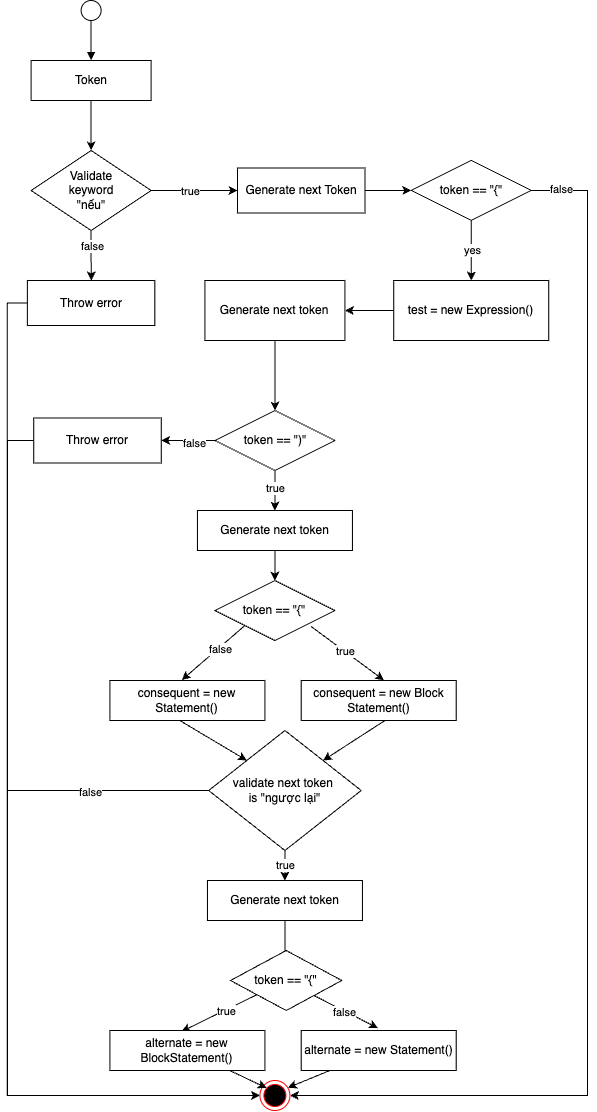

The diagram above was exported from draw.io. Its source (the exported page's mxGraphModel, read from the mxfile embedded in the PNG):
<mxGraphModel dx="1764" dy="1358" grid="1" gridSize="10" guides="1" tooltips="1" connect="1" arrows="1" fold="1" page="1" pageScale="1" pageWidth="850" pageHeight="1100" math="0" shadow="0">
  <root>
    <mxCell id="0" />
    <mxCell id="1" parent="0" />
    <mxCell id="2" style="edgeStyle=orthogonalEdgeStyle;rounded=0;orthogonalLoop=1;jettySize=auto;html=1;endArrow=block;endFill=1;" edge="1" source="3" target="5" parent="1">
      <mxGeometry relative="1" as="geometry">
        <mxPoint x="3393.61" y="1480" as="targetPoint" />
      </mxGeometry>
    </mxCell>
    <mxCell id="3" value="" style="ellipse;whiteSpace=wrap;html=1;aspect=fixed;" vertex="1" parent="1">
      <mxGeometry x="3383.61" y="1460" width="20" height="20" as="geometry" />
    </mxCell>
    <mxCell id="4" style="edgeStyle=orthogonalEdgeStyle;rounded=0;orthogonalLoop=1;jettySize=auto;html=1;" edge="1" source="5" target="10" parent="1">
      <mxGeometry relative="1" as="geometry">
        <mxPoint x="3393.61" y="1610" as="targetPoint" />
      </mxGeometry>
    </mxCell>
    <mxCell id="5" value="Token" style="rounded=0;whiteSpace=wrap;html=1;" vertex="1" parent="1">
      <mxGeometry x="3333.61" y="1520" width="120" height="40" as="geometry" />
    </mxCell>
    <mxCell id="6" style="edgeStyle=orthogonalEdgeStyle;rounded=0;orthogonalLoop=1;jettySize=auto;html=1;exitX=1;exitY=0.5;exitDx=0;exitDy=0;" edge="1" source="10" target="12" parent="1">
      <mxGeometry relative="1" as="geometry" />
    </mxCell>
    <mxCell id="7" value="true" style="edgeLabel;html=1;align=center;verticalAlign=middle;resizable=0;points=[];" vertex="1" connectable="0" parent="6">
      <mxGeometry x="-0.092" relative="1" as="geometry">
        <mxPoint as="offset" />
      </mxGeometry>
    </mxCell>
    <mxCell id="8" style="edgeStyle=orthogonalEdgeStyle;rounded=0;orthogonalLoop=1;jettySize=auto;html=1;exitX=0.5;exitY=1;exitDx=0;exitDy=0;" edge="1" source="10" parent="1">
      <mxGeometry relative="1" as="geometry">
        <mxPoint x="3393.857142857143" y="1740" as="targetPoint" />
      </mxGeometry>
    </mxCell>
    <mxCell id="9" value="false" style="edgeLabel;html=1;align=center;verticalAlign=middle;resizable=0;points=[];" vertex="1" connectable="0" parent="8">
      <mxGeometry x="-0.3707" y="1" relative="1" as="geometry">
        <mxPoint as="offset" />
      </mxGeometry>
    </mxCell>
    <mxCell id="10" value="Validate&lt;div&gt;&amp;nbsp;keyword&amp;nbsp;&lt;div&gt;&quot;nếu&quot;&lt;/div&gt;&lt;/div&gt;" style="rhombus;whiteSpace=wrap;html=1;" vertex="1" parent="1">
      <mxGeometry x="3333.61" y="1610" width="120" height="80" as="geometry" />
    </mxCell>
    <mxCell id="11" style="edgeStyle=orthogonalEdgeStyle;rounded=0;orthogonalLoop=1;jettySize=auto;html=1;exitX=1;exitY=0.5;exitDx=0;exitDy=0;entryX=0;entryY=0.5;entryDx=0;entryDy=0;" edge="1" source="12" target="17" parent="1">
      <mxGeometry relative="1" as="geometry" />
    </mxCell>
    <mxCell id="12" value="Generate next Token" style="rounded=0;whiteSpace=wrap;html=1;" vertex="1" parent="1">
      <mxGeometry x="3540" y="1627.5" width="127.5" height="45" as="geometry" />
    </mxCell>
    <mxCell id="13" style="edgeStyle=orthogonalEdgeStyle;rounded=0;orthogonalLoop=1;jettySize=auto;html=1;exitX=0.5;exitY=1;exitDx=0;exitDy=0;entryX=0.5;entryY=0;entryDx=0;entryDy=0;" edge="1" source="17" target="19" parent="1">
      <mxGeometry relative="1" as="geometry" />
    </mxCell>
    <mxCell id="14" value="yes" style="edgeLabel;html=1;align=center;verticalAlign=middle;resizable=0;points=[];" vertex="1" connectable="0" parent="13">
      <mxGeometry x="-0.0357" relative="1" as="geometry">
        <mxPoint as="offset" />
      </mxGeometry>
    </mxCell>
    <mxCell id="15" style="edgeStyle=orthogonalEdgeStyle;rounded=0;orthogonalLoop=1;jettySize=auto;html=1;exitX=1;exitY=0.5;exitDx=0;exitDy=0;entryX=1;entryY=0.5;entryDx=0;entryDy=0;" edge="1" source="17" target="54" parent="1">
      <mxGeometry relative="1" as="geometry">
        <Array as="points">
          <mxPoint x="3890" y="1650" />
          <mxPoint x="3890" y="2555" />
        </Array>
      </mxGeometry>
    </mxCell>
    <mxCell id="16" value="false" style="edgeLabel;html=1;align=center;verticalAlign=middle;resizable=0;points=[];" vertex="1" connectable="0" parent="15">
      <mxGeometry x="-0.9527" y="2" relative="1" as="geometry">
        <mxPoint as="offset" />
      </mxGeometry>
    </mxCell>
    <mxCell id="17" value="token == &quot;{&quot;" style="rhombus;whiteSpace=wrap;html=1;" vertex="1" parent="1">
      <mxGeometry x="3713.75" y="1620" width="120" height="60" as="geometry" />
    </mxCell>
    <mxCell id="18" style="edgeStyle=orthogonalEdgeStyle;rounded=0;orthogonalLoop=1;jettySize=auto;html=1;exitX=0;exitY=0.5;exitDx=0;exitDy=0;entryX=1;entryY=0.5;entryDx=0;entryDy=0;" edge="1" source="19" target="21" parent="1">
      <mxGeometry relative="1" as="geometry" />
    </mxCell>
    <mxCell id="19" value="test = new Expression()" style="rounded=0;whiteSpace=wrap;html=1;" vertex="1" parent="1">
      <mxGeometry x="3696.25" y="1739.9999999999995" width="155" height="60" as="geometry" />
    </mxCell>
    <mxCell id="20" style="edgeStyle=orthogonalEdgeStyle;rounded=0;orthogonalLoop=1;jettySize=auto;html=1;" edge="1" source="21" target="26" parent="1">
      <mxGeometry relative="1" as="geometry">
        <mxPoint x="3393.61" y="2175" as="targetPoint" />
      </mxGeometry>
    </mxCell>
    <mxCell id="21" value="Generate next token" style="rounded=0;whiteSpace=wrap;html=1;" vertex="1" parent="1">
      <mxGeometry x="3507.43" y="1740" width="140" height="60" as="geometry" />
    </mxCell>
    <mxCell id="22" style="edgeStyle=orthogonalEdgeStyle;rounded=0;orthogonalLoop=1;jettySize=auto;html=1;exitX=0.5;exitY=1;exitDx=0;exitDy=0;" edge="1" source="26" target="30" parent="1">
      <mxGeometry relative="1" as="geometry">
        <mxPoint x="3393.7061538461535" y="2275" as="targetPoint" />
      </mxGeometry>
    </mxCell>
    <mxCell id="23" value="true" style="edgeLabel;html=1;align=center;verticalAlign=middle;resizable=0;points=[];" vertex="1" connectable="0" parent="22">
      <mxGeometry x="-0.1209" relative="1" as="geometry">
        <mxPoint as="offset" />
      </mxGeometry>
    </mxCell>
    <mxCell id="24" style="edgeStyle=orthogonalEdgeStyle;rounded=0;orthogonalLoop=1;jettySize=auto;html=1;exitX=0;exitY=0.5;exitDx=0;exitDy=0;entryX=1;entryY=0.5;entryDx=0;entryDy=0;" edge="1" source="26" target="28" parent="1">
      <mxGeometry relative="1" as="geometry" />
    </mxCell>
    <mxCell id="25" value="false" style="edgeLabel;html=1;align=center;verticalAlign=middle;resizable=0;points=[];" vertex="1" connectable="0" parent="24">
      <mxGeometry x="-0.1771" y="2" relative="1" as="geometry">
        <mxPoint as="offset" />
      </mxGeometry>
    </mxCell>
    <mxCell id="26" value="token == &quot;)&quot;" style="rhombus;whiteSpace=wrap;html=1;" vertex="1" parent="1">
      <mxGeometry x="3517.5" y="1870" width="120" height="60" as="geometry" />
    </mxCell>
    <mxCell id="27" style="edgeStyle=orthogonalEdgeStyle;rounded=0;orthogonalLoop=1;jettySize=auto;html=1;exitX=0;exitY=0.5;exitDx=0;exitDy=0;entryX=0;entryY=0.5;entryDx=0;entryDy=0;" edge="1" source="28" target="54" parent="1">
      <mxGeometry relative="1" as="geometry">
        <Array as="points">
          <mxPoint x="3310" y="1900" />
          <mxPoint x="3310" y="2555" />
        </Array>
      </mxGeometry>
    </mxCell>
    <mxCell id="28" value="Throw error" style="rounded=0;whiteSpace=wrap;html=1;" vertex="1" parent="1">
      <mxGeometry x="3336.25" y="1877.5" width="127.5" height="45" as="geometry" />
    </mxCell>
    <mxCell id="29" style="edgeStyle=orthogonalEdgeStyle;rounded=0;orthogonalLoop=1;jettySize=auto;html=1;exitX=0.5;exitY=1;exitDx=0;exitDy=0;entryX=0.5;entryY=0;entryDx=0;entryDy=0;" edge="1" source="30" target="35" parent="1">
      <mxGeometry relative="1" as="geometry" />
    </mxCell>
    <mxCell id="30" value="Generate next token" style="rounded=0;whiteSpace=wrap;html=1;" vertex="1" parent="1">
      <mxGeometry x="3499.93" y="1970" width="155" height="40" as="geometry" />
    </mxCell>
    <mxCell id="31" style="rounded=0;orthogonalLoop=1;jettySize=auto;html=1;exitX=0;exitY=1;exitDx=0;exitDy=0;entryX=0.464;entryY=-0.013;entryDx=0;entryDy=0;entryPerimeter=0;" edge="1" source="35" target="37" parent="1">
      <mxGeometry relative="1" as="geometry">
        <mxPoint x="3513.68" y="2140" as="targetPoint" />
      </mxGeometry>
    </mxCell>
    <mxCell id="32" value="false" style="edgeLabel;html=1;align=center;verticalAlign=middle;resizable=0;points=[];" vertex="1" connectable="0" parent="31">
      <mxGeometry x="-0.1815" y="1" relative="1" as="geometry">
        <mxPoint as="offset" />
      </mxGeometry>
    </mxCell>
    <mxCell id="33" style="rounded=0;orthogonalLoop=1;jettySize=auto;html=1;exitX=0.8;exitY=0.764;exitDx=0;exitDy=0;exitPerimeter=0;entryX=0.534;entryY=-0.006;entryDx=0;entryDy=0;entryPerimeter=0;" edge="1" source="35" target="39" parent="1">
      <mxGeometry relative="1" as="geometry" />
    </mxCell>
    <mxCell id="34" value="true" style="edgeLabel;html=1;align=center;verticalAlign=middle;resizable=0;points=[];" vertex="1" connectable="0" parent="33">
      <mxGeometry x="-0.0945" relative="1" as="geometry">
        <mxPoint as="offset" />
      </mxGeometry>
    </mxCell>
    <mxCell id="35" value="token == &quot;{&quot;" style="rhombus;whiteSpace=wrap;html=1;" vertex="1" parent="1">
      <mxGeometry x="3517.43" y="2040" width="120" height="60" as="geometry" />
    </mxCell>
    <mxCell id="36" style="rounded=0;orthogonalLoop=1;jettySize=auto;html=1;entryX=0;entryY=0;entryDx=0;entryDy=0;exitX=0.442;exitY=0.979;exitDx=0;exitDy=0;exitPerimeter=0;" edge="1" source="37" target="44" parent="1">
      <mxGeometry relative="1" as="geometry" />
    </mxCell>
    <mxCell id="37" value="consequent = new Statement()&lt;span style=&quot;color: rgba(0, 0, 0, 0); font-family: monospace; font-size: 0px; text-align: start; text-wrap: nowrap;&quot;&gt;%3CmxGraphModel%3E%3Croot%3E%3CmxCell%20id%3D%220%22%2F%3E%3CmxCell%20id%3D%221%22%20parent%3D%220%22%2F%3E%3CmxCell%20id%3D%222%22%20value%3D%22Generate%20next%20token%22%20style%3D%22rounded%3D0%3BwhiteSpace%3Dwrap%3Bhtml%3D1%3B%22%20vertex%3D%221%22%20parent%3D%221%22%3E%3CmxGeometry%20x%3D%223046.25%22%20y%3D%222250%22%20width%3D%22155%22%20height%3D%2240%22%20as%3D%22geometry%22%2F%3E%3C%2FmxCell%3E%3C%2Froot%3E%3C%2FmxGraphModel%3E&lt;/span&gt;" style="rounded=0;whiteSpace=wrap;html=1;" vertex="1" parent="1">
      <mxGeometry x="3412.43" y="2140" width="155" height="40" as="geometry" />
    </mxCell>
    <mxCell id="38" style="rounded=0;orthogonalLoop=1;jettySize=auto;html=1;exitX=0.543;exitY=0.994;exitDx=0;exitDy=0;entryX=1;entryY=0;entryDx=0;entryDy=0;exitPerimeter=0;" edge="1" source="39" target="44" parent="1">
      <mxGeometry relative="1" as="geometry">
        <mxPoint x="3613.68" y="2240" as="targetPoint" />
      </mxGeometry>
    </mxCell>
    <mxCell id="39" value="consequent = new Block Statement()&lt;span style=&quot;color: rgba(0, 0, 0, 0); font-family: monospace; font-size: 0px; text-align: start; text-wrap: nowrap;&quot;&gt;%3CmxGraphModel%3E%3Croot%3E%3CmxCell%20id%3D%220%22%2F%3E%3CmxCell%20id%3D%221%22%20parent%3D%220%22%2F%3E%3CmxCell%20id%3D%222%22%20value%3D%22Generate%20next%20token%22%20style%3D%22rounded%3D0%3BwhiteSpace%3Dwrap%3Bhtml%3D1%3B%22%20vertex%3D%221%22%20parent%3D%221%22%3E%3CmxGeometry%20x%3D%223046.25%22%20y%3D%222250%22%20width%3D%22155%22%20height%3D%2240%22%20as%3D%22geometry%22%2F%3E%3C%2FmxCell%3E%3C%2Froot%3E%3C%2FmxGraphModel%3E&lt;/span&gt;" style="rounded=0;whiteSpace=wrap;html=1;" vertex="1" parent="1">
      <mxGeometry x="3603.68" y="2140" width="155" height="40" as="geometry" />
    </mxCell>
    <mxCell id="40" style="edgeStyle=orthogonalEdgeStyle;rounded=0;orthogonalLoop=1;jettySize=auto;html=1;exitX=0.5;exitY=1;exitDx=0;exitDy=0;entryX=0.5;entryY=0;entryDx=0;entryDy=0;" edge="1" source="44" target="46" parent="1">
      <mxGeometry relative="1" as="geometry">
        <mxPoint x="3590.218461538461" y="2419.9999999999995" as="targetPoint" />
      </mxGeometry>
    </mxCell>
    <mxCell id="41" value="true" style="edgeLabel;html=1;align=center;verticalAlign=middle;resizable=0;points=[];" vertex="1" connectable="0" parent="40">
      <mxGeometry x="0.1601" y="-1" relative="1" as="geometry">
        <mxPoint x="1" y="-3" as="offset" />
      </mxGeometry>
    </mxCell>
    <mxCell id="42" style="edgeStyle=orthogonalEdgeStyle;rounded=0;orthogonalLoop=1;jettySize=auto;html=1;entryX=0;entryY=0.5;entryDx=0;entryDy=0;exitX=0;exitY=0.5;exitDx=0;exitDy=0;" edge="1" source="44" target="54" parent="1">
      <mxGeometry relative="1" as="geometry">
        <Array as="points">
          <mxPoint x="3310" y="2250" />
          <mxPoint x="3310" y="2555" />
        </Array>
      </mxGeometry>
    </mxCell>
    <mxCell id="43" value="false" style="edgeLabel;html=1;align=center;verticalAlign=middle;resizable=0;points=[];" vertex="1" connectable="0" parent="42">
      <mxGeometry x="-0.6876" y="1" relative="1" as="geometry">
        <mxPoint as="offset" />
      </mxGeometry>
    </mxCell>
    <mxCell id="44" value="validate next token&amp;nbsp;&lt;div&gt;is &quot;ngược lại&quot;&lt;/div&gt;" style="rhombus;whiteSpace=wrap;html=1;" vertex="1" parent="1">
      <mxGeometry x="3511.18" y="2190" width="152.5" height="120" as="geometry" />
    </mxCell>
    <mxCell id="45" style="edgeStyle=orthogonalEdgeStyle;rounded=0;orthogonalLoop=1;jettySize=auto;html=1;exitX=0.5;exitY=1;exitDx=0;exitDy=0;" edge="1" source="46" parent="1">
      <mxGeometry relative="1" as="geometry">
        <mxPoint x="3588.531851851851" y="2459.9999999999995" as="targetPoint" />
      </mxGeometry>
    </mxCell>
    <mxCell id="46" value="Generate next token" style="rounded=0;whiteSpace=wrap;html=1;" vertex="1" parent="1">
      <mxGeometry x="3509.93" y="2340" width="155" height="40" as="geometry" />
    </mxCell>
    <mxCell id="47" style="rounded=0;orthogonalLoop=1;jettySize=auto;html=1;exitX=1;exitY=1;exitDx=0;exitDy=0;entryX=0.495;entryY=-0.059;entryDx=0;entryDy=0;entryPerimeter=0;" edge="1" source="51" target="52" parent="1">
      <mxGeometry relative="1" as="geometry">
        <mxPoint x="3643.68" y="2490.0000000000005" as="targetPoint" />
      </mxGeometry>
    </mxCell>
    <mxCell id="48" value="false" style="edgeLabel;html=1;align=center;verticalAlign=middle;resizable=0;points=[];" vertex="1" connectable="0" parent="47">
      <mxGeometry x="-0.0475" y="-1" relative="1" as="geometry">
        <mxPoint as="offset" />
      </mxGeometry>
    </mxCell>
    <mxCell id="49" style="rounded=0;orthogonalLoop=1;jettySize=auto;html=1;entryX=0.462;entryY=0.024;entryDx=0;entryDy=0;entryPerimeter=0;" edge="1" source="51" target="53" parent="1">
      <mxGeometry relative="1" as="geometry">
        <mxPoint x="3533.68" y="2490.0000000000005" as="targetPoint" />
      </mxGeometry>
    </mxCell>
    <mxCell id="50" value="true" style="edgeLabel;html=1;align=center;verticalAlign=middle;resizable=0;points=[];" vertex="1" connectable="0" parent="49">
      <mxGeometry x="-0.1592" y="1" relative="1" as="geometry">
        <mxPoint as="offset" />
      </mxGeometry>
    </mxCell>
    <mxCell id="51" value="token == &quot;{&quot;" style="rhombus;whiteSpace=wrap;html=1;" vertex="1" parent="1">
      <mxGeometry x="3533.06" y="2410" width="111.25" height="60" as="geometry" />
    </mxCell>
    <mxCell id="52" value="alternate = new Statement()" style="rounded=0;whiteSpace=wrap;html=1;" vertex="1" parent="1">
      <mxGeometry x="3603.68" y="2490" width="155" height="40" as="geometry" />
    </mxCell>
    <mxCell id="53" value="alternate = new BlockStatement()" style="rounded=0;whiteSpace=wrap;html=1;" vertex="1" parent="1">
      <mxGeometry x="3412.43" y="2490" width="155" height="40" as="geometry" />
    </mxCell>
    <mxCell id="54" value="" style="ellipse;html=1;shape=endState;fillColor=#000000;strokeColor=#ff0000;" vertex="1" parent="1">
      <mxGeometry x="3562.43" y="2540" width="30" height="30" as="geometry" />
    </mxCell>
    <mxCell id="55" style="rounded=0;orthogonalLoop=1;jettySize=auto;html=1;entryX=0.223;entryY=0.249;entryDx=0;entryDy=0;entryPerimeter=0;" edge="1" source="53" target="54" parent="1">
      <mxGeometry relative="1" as="geometry" />
    </mxCell>
    <mxCell id="56" style="rounded=0;orthogonalLoop=1;jettySize=auto;html=1;entryX=0.933;entryY=0.24;entryDx=0;entryDy=0;entryPerimeter=0;" edge="1" source="52" target="54" parent="1">
      <mxGeometry relative="1" as="geometry" />
    </mxCell>
    <mxCell id="57" style="edgeStyle=orthogonalEdgeStyle;rounded=0;orthogonalLoop=1;jettySize=auto;html=1;exitX=0;exitY=0.5;exitDx=0;exitDy=0;entryX=0;entryY=0.5;entryDx=0;entryDy=0;" edge="1" source="58" target="54" parent="1">
      <mxGeometry relative="1" as="geometry" />
    </mxCell>
    <mxCell id="58" value="Throw error" style="rounded=0;whiteSpace=wrap;html=1;" vertex="1" parent="1">
      <mxGeometry x="3329.86" y="1740" width="127.5" height="45" as="geometry" />
    </mxCell>
  </root>
</mxGraphModel>